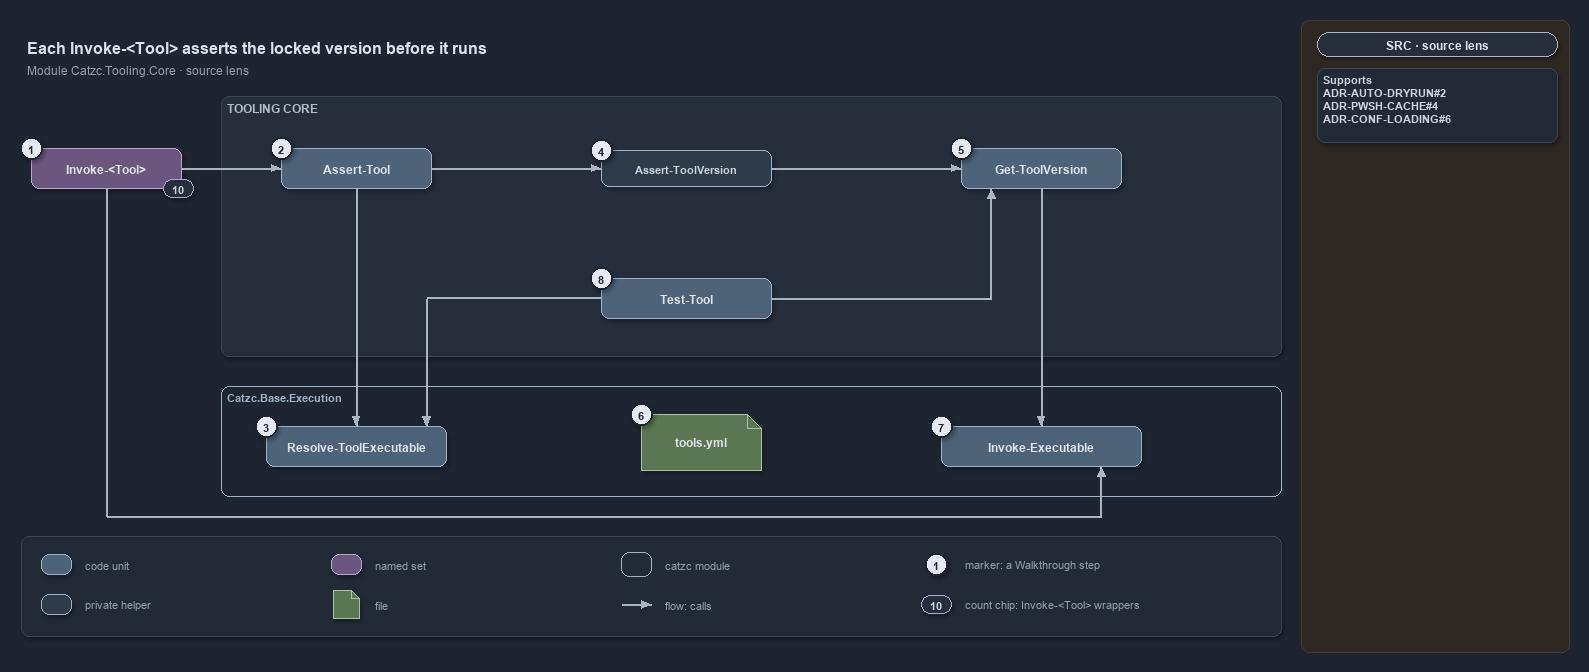

The diagram above was exported from draw.io. Its source (the exported page's mxGraphModel, read from the mxfile embedded in the PNG):
<mxGraphModel dx="1024" dy="768" grid="0" gridSize="10" guides="1" tooltips="1" connect="1" arrows="1" fold="1" page="1" pageScale="1" pageWidth="1300" pageHeight="940" background="#1E2430" math="0" shadow="1">
  <root>
    <mxCell id="0" />
    <mxCell id="1" parent="0" />
    <mxCell id="sidebar-bg" value="" style="rounded=1;arcSize=2;html=1;fillColor=#2E2823;strokeColor=#453C33;shadow=0;" vertex="1" parent="1">
      <mxGeometry x="1300" y="4" width="268" height="632" as="geometry" />
    </mxCell>
    <mxCell id="title" value="Each Invoke-&amp;lt;Tool&amp;gt; asserts the locked version before it runs" style="text;html=1;align=left;verticalAlign=middle;fontSize=16;fontStyle=1;fontColor=#DDE2E9;" vertex="1" parent="1">
      <mxGeometry x="20" y="14" width="1260" height="30" as="geometry" />
    </mxCell>
    <mxCell id="subtitle" value="Module Catzc.Tooling.Core · source lens" style="text;html=1;align=left;verticalAlign=middle;fontSize=12;fontColor=#949FAE;" vertex="1" parent="1">
      <mxGeometry x="20" y="44" width="1260" height="20" as="geometry" />
    </mxCell>
    <mxCell id="band-core" value="TOOLING CORE" style="rounded=1;html=1;arcSize=3;fillColor=#262E3B;strokeColor=#3A4555;verticalAlign=top;align=left;spacingLeft=8;fontStyle=1;fontSize=12;fontColor=#B0BAC7;" vertex="1" parent="1">
      <mxGeometry x="220" y="80" width="1060" height="260" as="geometry" />
    </mxCell>
    <mxCell id="mod-execution" value="Catzc.Base.Execution" style="rounded=1;html=1;arcSize=6;fillColor=none;strokeColor=#9FB3C8;strokeWidth=1.5;verticalAlign=top;align=left;spacingLeft=8;fontStyle=1;fontSize=11;fontColor=#9FB3C8;shadow=0;" vertex="1" parent="1">
      <mxGeometry x="220" y="370" width="1060" height="110" as="geometry" />
    </mxCell>
    <mxCell id="set-invoke-tool" value="&lt;b&gt;Invoke-&amp;lt;Tool&amp;gt;&lt;/b&gt;" style="rounded=1;whiteSpace=wrap;html=1;arcSize=20;fillColor=#6A567E;strokeColor=#B9A6CC;fontColor=#DDE2E9;fontSize=12;" vertex="1" parent="1">
      <mxGeometry x="30" y="132" width="150" height="40" as="geometry" />
    </mxCell>
    <mxCell id="fn-assert-tool" value="&lt;b&gt;Assert-Tool&lt;/b&gt;" style="rounded=1;whiteSpace=wrap;html=1;arcSize=20;fillColor=#4E6378;strokeColor=#9FB3C8;fontColor=#DDE2E9;fontSize=12;" vertex="1" parent="1">
      <mxGeometry x="280" y="132" width="150" height="40" as="geometry" />
    </mxCell>
    <mxCell id="fn-assert-toolversion" value="&lt;b&gt;Assert-ToolVersion&lt;/b&gt;" style="rounded=1;whiteSpace=wrap;html=1;arcSize=20;fillColor=#2F3B4A;strokeColor=#9FB3C8;fontColor=#CDD3DC;fontSize=11;" vertex="1" parent="1">
      <mxGeometry x="600" y="134" width="170" height="36" as="geometry" />
    </mxCell>
    <mxCell id="fn-get-toolversion" value="&lt;b&gt;Get-ToolVersion&lt;/b&gt;" style="rounded=1;whiteSpace=wrap;html=1;arcSize=20;fillColor=#4E6378;strokeColor=#9FB3C8;fontColor=#DDE2E9;fontSize=12;" vertex="1" parent="1">
      <mxGeometry x="960" y="132" width="160" height="40" as="geometry" />
    </mxCell>
    <mxCell id="fn-test-tool" value="&lt;b&gt;Test-Tool&lt;/b&gt;" style="rounded=1;whiteSpace=wrap;html=1;arcSize=20;fillColor=#4E6378;strokeColor=#9FB3C8;fontColor=#DDE2E9;fontSize=12;" vertex="1" parent="1">
      <mxGeometry x="600" y="262" width="170" height="40" as="geometry" />
    </mxCell>
    <mxCell id="fn-resolve-toolexecutable" value="&lt;b&gt;Resolve-ToolExecutable&lt;/b&gt;" style="rounded=1;whiteSpace=wrap;html=1;arcSize=20;fillColor=#4E6378;strokeColor=#9FB3C8;fontColor=#DDE2E9;fontSize=12;" vertex="1" parent="1">
      <mxGeometry x="265" y="410" width="180" height="40" as="geometry" />
    </mxCell>
    <mxCell id="file-tools-yml" value="&lt;b&gt;tools.yml&lt;/b&gt;" style="shape=note;size=14;whiteSpace=wrap;html=1;fillColor=#5B7653;strokeColor=#A9C29F;fontColor=#DDE2E9;fontSize=12;" vertex="1" parent="1">
      <mxGeometry x="640" y="398" width="120" height="56" as="geometry" />
    </mxCell>
    <mxCell id="fn-invoke-executable" value="&lt;b&gt;Invoke-Executable&lt;/b&gt;" style="rounded=1;whiteSpace=wrap;html=1;arcSize=20;fillColor=#4E6378;strokeColor=#9FB3C8;fontColor=#DDE2E9;fontSize=12;" vertex="1" parent="1">
      <mxGeometry x="940" y="410" width="200" height="40" as="geometry" />
    </mxCell>
    <mxCell id="port-test-left" value="" style="text;html=1;strokeColor=none;fillColor=none;" vertex="1" parent="1">
      <mxGeometry x="425" y="282" width="1" height="1" as="geometry" />
    </mxCell>
    <mxCell id="port-resolve-top" value="" style="text;html=1;strokeColor=none;fillColor=none;" vertex="1" parent="1">
      <mxGeometry x="425" y="410" width="1" height="1" as="geometry" />
    </mxCell>
    <mxCell id="port-test-right" value="" style="text;html=1;strokeColor=none;fillColor=none;" vertex="1" parent="1">
      <mxGeometry x="990" y="282" width="1" height="1" as="geometry" />
    </mxCell>
    <mxCell id="port-gtv-bottom" value="" style="text;html=1;strokeColor=none;fillColor=none;" vertex="1" parent="1">
      <mxGeometry x="990" y="172" width="1" height="1" as="geometry" />
    </mxCell>
    <mxCell id="port-set-down" value="" style="text;html=1;strokeColor=none;fillColor=none;" vertex="1" parent="1">
      <mxGeometry x="105" y="500" width="1" height="1" as="geometry" />
    </mxCell>
    <mxCell id="port-ie-under" value="" style="text;html=1;strokeColor=none;fillColor=none;" vertex="1" parent="1">
      <mxGeometry x="1100" y="500" width="1" height="1" as="geometry" />
    </mxCell>
    <mxCell id="port-ie-bottom" value="" style="text;html=1;strokeColor=none;fillColor=none;" vertex="1" parent="1">
      <mxGeometry x="1100" y="450" width="1" height="1" as="geometry" />
    </mxCell>
    <mxCell id="edge-set-assert" value="" style="edgeStyle=orthogonalEdgeStyle;rounded=1;html=1;fontSize=10;fontColor=#CDD3DC;endArrow=block;strokeColor=#AAB4C3;shadow=0;" edge="1" parent="1" source="set-invoke-tool" target="fn-assert-tool">
      <mxGeometry relative="1" as="geometry" />
    </mxCell>
    <mxCell id="edge-assert-atv" value="" style="edgeStyle=orthogonalEdgeStyle;rounded=1;html=1;fontSize=10;fontColor=#CDD3DC;endArrow=block;strokeColor=#AAB4C3;shadow=0;" edge="1" parent="1" source="fn-assert-tool" target="fn-assert-toolversion">
      <mxGeometry relative="1" as="geometry" />
    </mxCell>
    <mxCell id="edge-atv-gtv" value="" style="edgeStyle=orthogonalEdgeStyle;rounded=1;html=1;fontSize=10;fontColor=#CDD3DC;endArrow=block;strokeColor=#AAB4C3;shadow=0;" edge="1" parent="1" source="fn-assert-toolversion" target="fn-get-toolversion">
      <mxGeometry relative="1" as="geometry" />
    </mxCell>
    <mxCell id="edge-assert-resolve" value="" style="edgeStyle=orthogonalEdgeStyle;rounded=1;html=1;fontSize=10;fontColor=#CDD3DC;endArrow=block;strokeColor=#AAB4C3;shadow=0;" edge="1" parent="1" source="fn-assert-tool" target="fn-resolve-toolexecutable">
      <mxGeometry relative="1" as="geometry" />
    </mxCell>
    <mxCell id="edge-gtv-ie" value="" style="edgeStyle=orthogonalEdgeStyle;rounded=1;html=1;fontSize=10;fontColor=#CDD3DC;endArrow=block;strokeColor=#AAB4C3;shadow=0;" edge="1" parent="1" source="fn-get-toolversion" target="fn-invoke-executable">
      <mxGeometry relative="1" as="geometry" />
    </mxCell>
    <mxCell id="edge-test-a" value="" style="edgeStyle=orthogonalEdgeStyle;rounded=1;html=1;endArrow=none;strokeColor=#AAB4C3;shadow=0;" edge="1" parent="1" source="fn-test-tool" target="port-test-left">
      <mxGeometry relative="1" as="geometry" />
    </mxCell>
    <mxCell id="edge-test-resolve" value="" style="edgeStyle=orthogonalEdgeStyle;rounded=1;html=1;fontSize=10;fontColor=#CDD3DC;endArrow=block;strokeColor=#AAB4C3;shadow=0;" edge="1" parent="1" source="port-test-left" target="port-resolve-top">
      <mxGeometry relative="1" as="geometry" />
    </mxCell>
    <mxCell id="edge-test-b" value="" style="edgeStyle=orthogonalEdgeStyle;rounded=1;html=1;endArrow=none;strokeColor=#AAB4C3;shadow=0;" edge="1" parent="1" source="fn-test-tool" target="port-test-right">
      <mxGeometry relative="1" as="geometry" />
    </mxCell>
    <mxCell id="edge-test-gtv" value="" style="edgeStyle=orthogonalEdgeStyle;rounded=1;html=1;fontSize=10;fontColor=#CDD3DC;endArrow=block;strokeColor=#AAB4C3;shadow=0;" edge="1" parent="1" source="port-test-right" target="port-gtv-bottom">
      <mxGeometry relative="1" as="geometry" />
    </mxCell>
    <mxCell id="edge-set-down" value="" style="edgeStyle=orthogonalEdgeStyle;rounded=1;html=1;endArrow=none;strokeColor=#AAB4C3;shadow=0;" edge="1" parent="1" source="set-invoke-tool" target="port-set-down">
      <mxGeometry relative="1" as="geometry" />
    </mxCell>
    <mxCell id="edge-set-across" value="" style="edgeStyle=orthogonalEdgeStyle;rounded=1;html=1;endArrow=none;strokeColor=#AAB4C3;shadow=0;" edge="1" parent="1" source="port-set-down" target="port-ie-under">
      <mxGeometry relative="1" as="geometry" />
    </mxCell>
    <mxCell id="edge-set-ie" value="" style="edgeStyle=orthogonalEdgeStyle;rounded=1;html=1;fontSize=10;fontColor=#CDD3DC;endArrow=block;strokeColor=#AAB4C3;shadow=0;" edge="1" parent="1" source="port-ie-under" target="port-ie-bottom">
      <mxGeometry relative="1" as="geometry" />
    </mxCell>
    <mxCell id="chip-wrapper-count" value="10" style="rounded=1;arcSize=50;whiteSpace=wrap;html=1;fillColor=#262E3B;strokeColor=#B9A6CC;fontColor=#CDD3DC;fontStyle=1;fontSize=11;" vertex="1" parent="1">
      <mxGeometry x="162" y="163" width="30" height="18" as="geometry" />
    </mxCell>
    <mxCell id="m-1" value="1" style="ellipse;html=1;fillColor=#E6EAF0;strokeColor=#1E2430;strokeWidth=2;fontColor=#1E2430;fontStyle=1;fontSize=11;" vertex="1" parent="1">
      <mxGeometry x="19" y="121" width="22" height="22" as="geometry" />
    </mxCell>
    <mxCell id="m-2" value="2" style="ellipse;html=1;fillColor=#E6EAF0;strokeColor=#1E2430;strokeWidth=2;fontColor=#1E2430;fontStyle=1;fontSize=11;" vertex="1" parent="1">
      <mxGeometry x="269" y="121" width="22" height="22" as="geometry" />
    </mxCell>
    <mxCell id="m-3" value="3" style="ellipse;html=1;fillColor=#E6EAF0;strokeColor=#1E2430;strokeWidth=2;fontColor=#1E2430;fontStyle=1;fontSize=11;" vertex="1" parent="1">
      <mxGeometry x="254" y="399" width="22" height="22" as="geometry" />
    </mxCell>
    <mxCell id="m-4" value="4" style="ellipse;html=1;fillColor=#E6EAF0;strokeColor=#1E2430;strokeWidth=2;fontColor=#1E2430;fontStyle=1;fontSize=11;" vertex="1" parent="1">
      <mxGeometry x="589" y="123" width="22" height="22" as="geometry" />
    </mxCell>
    <mxCell id="m-5" value="5" style="ellipse;html=1;fillColor=#E6EAF0;strokeColor=#1E2430;strokeWidth=2;fontColor=#1E2430;fontStyle=1;fontSize=11;" vertex="1" parent="1">
      <mxGeometry x="949" y="121" width="22" height="22" as="geometry" />
    </mxCell>
    <mxCell id="m-6" value="6" style="ellipse;html=1;fillColor=#E6EAF0;strokeColor=#1E2430;strokeWidth=2;fontColor=#1E2430;fontStyle=1;fontSize=11;" vertex="1" parent="1">
      <mxGeometry x="629" y="387" width="22" height="22" as="geometry" />
    </mxCell>
    <mxCell id="m-7" value="7" style="ellipse;html=1;fillColor=#E6EAF0;strokeColor=#1E2430;strokeWidth=2;fontColor=#1E2430;fontStyle=1;fontSize=11;" vertex="1" parent="1">
      <mxGeometry x="929" y="399" width="22" height="22" as="geometry" />
    </mxCell>
    <mxCell id="m-8" value="8" style="ellipse;html=1;fillColor=#E6EAF0;strokeColor=#1E2430;strokeWidth=2;fontColor=#1E2430;fontStyle=1;fontSize=11;" vertex="1" parent="1">
      <mxGeometry x="589" y="251" width="22" height="22" as="geometry" />
    </mxCell>
    <mxCell id="legend" value="" style="rounded=1;arcSize=6;html=1;fillColor=#222A36;strokeColor=#3A4555;" vertex="1" parent="1">
      <mxGeometry x="20" y="520" width="1260" height="100" as="geometry" />
    </mxCell>
    <mxCell id="lg-code" value="" style="rounded=1;whiteSpace=wrap;html=1;arcSize=20;fillColor=#4E6378;strokeColor=#9FB3C8;" vertex="1" parent="1">
      <mxGeometry x="40" y="538" width="30" height="20" as="geometry" />
    </mxCell>
    <mxCell id="lg-code-text" value="code unit" style="text;html=1;align=left;verticalAlign=middle;fontSize=11;fontColor=#949FAE;" vertex="1" parent="1">
      <mxGeometry x="78" y="538" width="200" height="20" as="geometry" />
    </mxCell>
    <mxCell id="lg-private" value="" style="rounded=1;whiteSpace=wrap;html=1;arcSize=20;fillColor=#2F3B4A;strokeColor=#9FB3C8;" vertex="1" parent="1">
      <mxGeometry x="40" y="578" width="30" height="20" as="geometry" />
    </mxCell>
    <mxCell id="lg-private-text" value="private helper" style="text;html=1;align=left;verticalAlign=middle;fontSize=11;fontColor=#949FAE;" vertex="1" parent="1">
      <mxGeometry x="78" y="578" width="200" height="20" as="geometry" />
    </mxCell>
    <mxCell id="lg-set" value="" style="rounded=1;whiteSpace=wrap;html=1;arcSize=20;fillColor=#6A567E;strokeColor=#B9A6CC;" vertex="1" parent="1">
      <mxGeometry x="330" y="538" width="30" height="20" as="geometry" />
    </mxCell>
    <mxCell id="lg-set-text" value="named set" style="text;html=1;align=left;verticalAlign=middle;fontSize=11;fontColor=#949FAE;" vertex="1" parent="1">
      <mxGeometry x="368" y="538" width="200" height="20" as="geometry" />
    </mxCell>
    <mxCell id="lg-file" value="" style="shape=note;size=8;whiteSpace=wrap;html=1;fillColor=#5B7653;strokeColor=#A9C29F;" vertex="1" parent="1">
      <mxGeometry x="332" y="574" width="26" height="28" as="geometry" />
    </mxCell>
    <mxCell id="lg-file-text" value="file" style="text;html=1;align=left;verticalAlign=middle;fontSize=11;fontColor=#949FAE;" vertex="1" parent="1">
      <mxGeometry x="368" y="578" width="200" height="20" as="geometry" />
    </mxCell>
    <mxCell id="lg-module" value="" style="rounded=1;html=1;arcSize=6;fillColor=none;strokeColor=#9FB3C8;strokeWidth=1.5;shadow=0;" vertex="1" parent="1">
      <mxGeometry x="620" y="536" width="30" height="24" as="geometry" />
    </mxCell>
    <mxCell id="lg-module-text" value="catzc module" style="text;html=1;align=left;verticalAlign=middle;fontSize=11;fontColor=#949FAE;" vertex="1" parent="1">
      <mxGeometry x="658" y="538" width="200" height="20" as="geometry" />
    </mxCell>
    <mxCell id="lg-flow-a" value="" style="text;html=1;strokeColor=none;fillColor=none;" vertex="1" parent="1">
      <mxGeometry x="620" y="588" width="1" height="1" as="geometry" />
    </mxCell>
    <mxCell id="lg-flow-b" value="" style="text;html=1;strokeColor=none;fillColor=none;" vertex="1" parent="1">
      <mxGeometry x="650" y="588" width="1" height="1" as="geometry" />
    </mxCell>
    <mxCell id="lg-flow" value="" style="edgeStyle=orthogonalEdgeStyle;rounded=1;html=1;endArrow=block;strokeColor=#AAB4C3;shadow=0;" edge="1" parent="1" source="lg-flow-a" target="lg-flow-b">
      <mxGeometry relative="1" as="geometry" />
    </mxCell>
    <mxCell id="lg-flow-text" value="flow: calls" style="text;html=1;align=left;verticalAlign=middle;fontSize=11;fontColor=#949FAE;" vertex="1" parent="1">
      <mxGeometry x="658" y="578" width="220" height="20" as="geometry" />
    </mxCell>
    <mxCell id="lg-marker" value="1" style="ellipse;html=1;fillColor=#E6EAF0;strokeColor=#1E2430;strokeWidth=2;fontColor=#1E2430;fontStyle=1;fontSize=11;" vertex="1" parent="1">
      <mxGeometry x="924" y="537" width="22" height="22" as="geometry" />
    </mxCell>
    <mxCell id="lg-marker-text" value="marker: a Walkthrough step" style="text;html=1;align=left;verticalAlign=middle;fontSize=11;fontColor=#949FAE;" vertex="1" parent="1">
      <mxGeometry x="958" y="538" width="220" height="20" as="geometry" />
    </mxCell>
    <mxCell id="lg-count" value="10" style="rounded=1;arcSize=50;whiteSpace=wrap;html=1;fillColor=#262E3B;strokeColor=#B9A6CC;fontColor=#CDD3DC;fontStyle=1;fontSize=11;" vertex="1" parent="1">
      <mxGeometry x="920" y="579" width="30" height="18" as="geometry" />
    </mxCell>
    <mxCell id="lg-count-text" value="count chip: Invoke-&amp;lt;Tool&amp;gt; wrappers" style="text;html=1;align=left;verticalAlign=middle;fontSize=11;fontColor=#949FAE;" vertex="1" parent="1">
      <mxGeometry x="958" y="578" width="300" height="20" as="geometry" />
    </mxCell>
    <mxCell id="lens-badge" value="SRC · source lens" style="rounded=1;arcSize=50;whiteSpace=wrap;html=1;fillColor=#262E3B;strokeColor=#AAB4C3;fontColor=#DDE2E9;fontStyle=1;fontSize=12;" vertex="1" parent="1">
      <mxGeometry x="1316" y="16" width="240" height="24" as="geometry" />
    </mxCell>
    <mxCell id="supports" value="&lt;b&gt;Supports&lt;/b&gt;&lt;br&gt;ADR-AUTO-DRYRUN#2&lt;br&gt;ADR-PWSH-CACHE#4&lt;br&gt;ADR-CONF-LOADING#6" style="rounded=1;arcSize=6;whiteSpace=wrap;html=1;align=left;verticalAlign=top;spacingLeft=6;fontSize=11;fontColor=#CDD3DC;fillColor=#222A36;strokeColor=#3A4555;" vertex="1" parent="1">
      <mxGeometry x="1316" y="52" width="240" height="74" as="geometry" />
    </mxCell>
  </root>
</mxGraphModel>